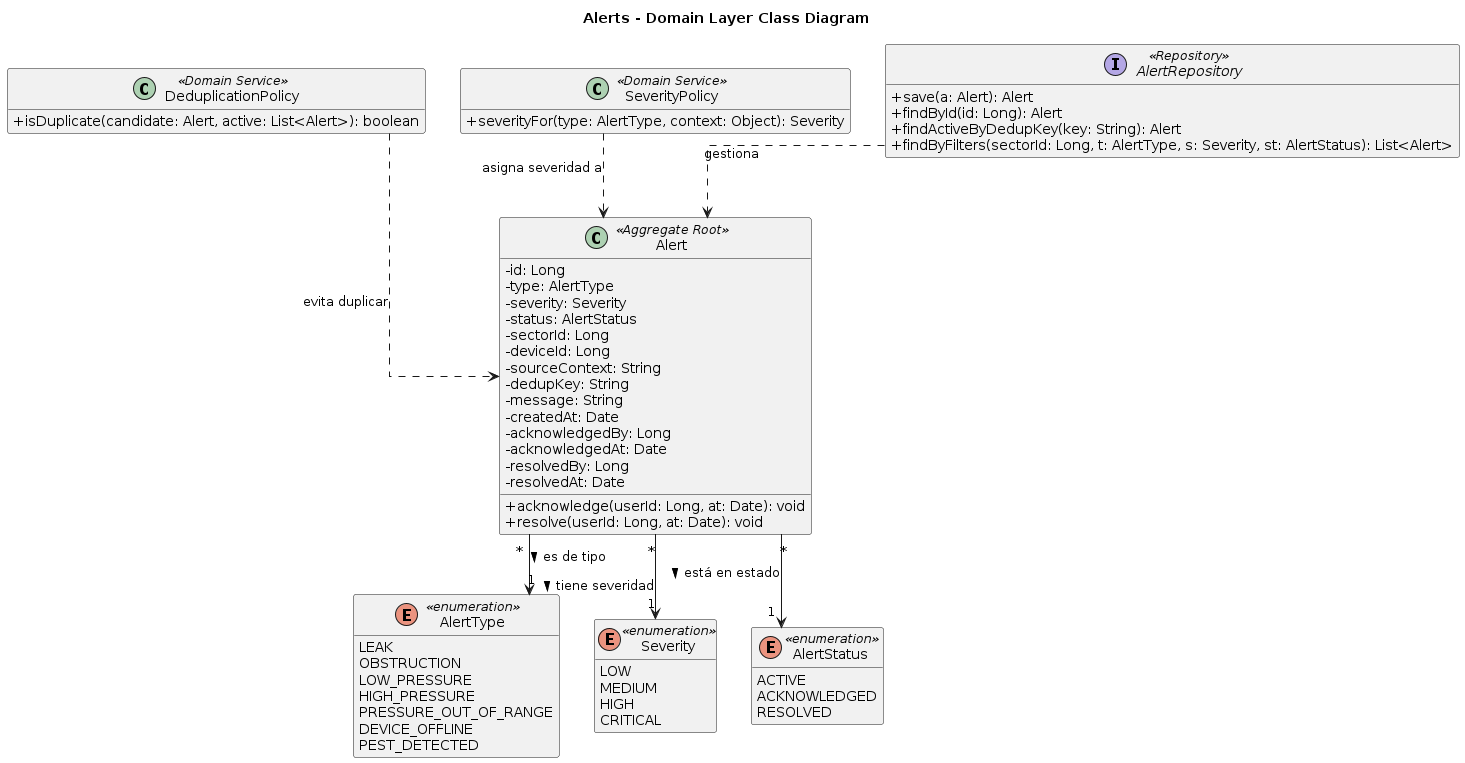

The diagram above was rendered by PlantUML. Its source (embedded in the PNG):
@startuml
title Alerts - Domain Layer Class Diagram
skinparam classAttributeIconSize 0
skinparam linetype ortho
hide empty members

class Alert <<Aggregate Root>> {
  -id: Long
  -type: AlertType
  -severity: Severity
  -status: AlertStatus
  -sectorId: Long
  -deviceId: Long
  -sourceContext: String
  -dedupKey: String
  -message: String
  -createdAt: Date
  -acknowledgedBy: Long
  -acknowledgedAt: Date
  -resolvedBy: Long
  -resolvedAt: Date
  +acknowledge(userId: Long, at: Date): void
  +resolve(userId: Long, at: Date): void
}

enum AlertType <<enumeration>> {
  LEAK
  OBSTRUCTION
  LOW_PRESSURE
  HIGH_PRESSURE
  PRESSURE_OUT_OF_RANGE
  DEVICE_OFFLINE
  PEST_DETECTED
}

enum Severity <<enumeration>> {
  LOW
  MEDIUM
  HIGH
  CRITICAL
}

enum AlertStatus <<enumeration>> {
  ACTIVE
  ACKNOWLEDGED
  RESOLVED
}

class DeduplicationPolicy <<Domain Service>> {
  +isDuplicate(candidate: Alert, active: List<Alert>): boolean
}

class SeverityPolicy <<Domain Service>> {
  +severityFor(type: AlertType, context: Object): Severity
}

interface AlertRepository <<Repository>> {
  +save(a: Alert): Alert
  +findById(id: Long): Alert
  +findActiveByDedupKey(key: String): Alert
  +findByFilters(sectorId: Long, t: AlertType, s: Severity, st: AlertStatus): List<Alert>
}

Alert "*" --> "1" AlertType : es de tipo >
Alert "*" --> "1" Severity : tiene severidad >
Alert "*" --> "1" AlertStatus : está en estado >
DeduplicationPolicy ..> Alert : evita duplicar
SeverityPolicy ..> Alert : asigna severidad a
AlertRepository ..> Alert : gestiona
@enduml